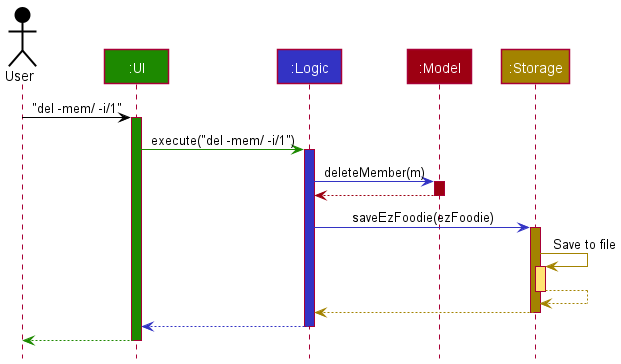

The diagram above was rendered by PlantUML. Its source (embedded in the PNG):
@startuml
!include style.puml

Actor User as user USER_COLOR
Participant ":UI" as ui UI_COLOR
Participant ":Logic" as logic LOGIC_COLOR
Participant ":Model" as model MODEL_COLOR
Participant ":Storage" as storage STORAGE_COLOR

user -[USER_COLOR]> ui : "del -mem/ -i/1"
activate ui UI_COLOR

ui -[UI_COLOR]> logic : execute("del -mem/ -i/1")
activate logic LOGIC_COLOR

logic -[LOGIC_COLOR]> model : deleteMember(m)
activate model MODEL_COLOR

model -[MODEL_COLOR]-> logic
deactivate model

logic -[LOGIC_COLOR]> storage : saveEzFoodie(ezFoodie)
activate storage STORAGE_COLOR

storage -[STORAGE_COLOR]> storage : Save to file
activate storage STORAGE_COLOR_T1
storage --[STORAGE_COLOR]> storage
deactivate storage

storage --[STORAGE_COLOR]> logic
deactivate storage

logic --[LOGIC_COLOR]> ui
deactivate logic

ui--[UI_COLOR]> user
deactivate ui
@enduml